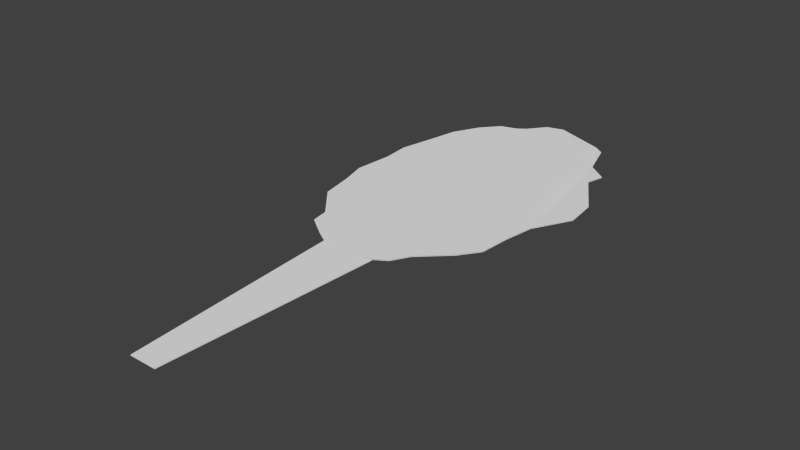 # Source: Lettuce.blend  (saved by Blender 2.75.0; exported with 4.5.12 LTS)
import bpy
from mathutils import Matrix  # noqa: F401  (used for matrix-valued properties, if any)

bpy.ops.wm.read_factory_settings(use_empty=True)
scene = bpy.context.scene
scene.name = 'Scene'

# ---- collections
col_collection_1 = bpy.data.collections.new('Collection 1'); scene.collection.children.link(col_collection_1)

# ---- world
world_world = bpy.data.worlds.new('World'); scene.world = world_world
world_world.color = (0.05088, 0.05088, 0.05088)
world_world.use_sun_shadow = False
world_world.sun_shadow_jitter_overblur = 0.0
world_world.cycles.sampling_method = 'MANUAL'
world_world.cycles.sample_map_resolution = 256

# ---- meshes
me_circle = bpy.data.meshes.new('Circle')
me_circle.from_pydata([(-0.01593, 1.151, 0.03481), (-0.1114, 1.128, 0.03106), (-0.2185, 1.003, 0.0185), (-0.3173, 0.9281, 0.03447), (-0.4038, 0.8135, 0.03106), (-0.4748, 0.6392, 0.03106), (-0.4861, 0.4388, 0.04506), (-0.5601, 0.2244, 0.01872), (-0.5191, 4.173e-08, 0.04442), (-0.5601, -0.2244, 0.024), (-0.4874, -0.437, 0.05516), (-0.4622, -0.6492, 0.04707), (-0.3559, -0.8135, 0.01241), (-0.3173, -0.9566, 0.03457), (-0.2162, -1.039, 0.01756), (-0.1114, -1.128, 0.03638), (1.351e-07, -1.15, 0.02325), (0.1114, -1.128, 0.03374), (0.2185, -1.063, 0.04337), (0.2714, -0.9566, 0.04675), (0.4038, -0.7642, 0.03106), (0.4748, -0.6392, 0.03106), (0.4871, -0.4403, 0.03106), (0.5158, -0.2417, 0.03485), (0.6151, 0.0169, 0.02697), (0.5983, 0.2244, 0.03106), (0.4878, 0.4403, 0.07681), (0.4748, 0.6392, 0.03106), (0.3355, 0.8135, -0.006952), (0.3173, 0.9566, 0.04463), (0.2512, 1.031, 0.0312), (0.1114, 1.109, 0.01346)], [], [(1, 2, 3, 4, 5, 6, 7, 8, 9, 10, 11, 12, 13, 14, 15, 16, 17, 18, 19, 20, 21, 22, 23, 24, 25, 26, 27, 28, 29, 30, 31, 0)])
me_circle.polygons.foreach_set('use_smooth', [True] * 1)
_uv = me_circle.uv_layers.new(name='UVMap')
_uv.uv.foreach_set('vector', [0.01933, 0.6539, 0.05163, 0.7413, 0.1012, 0.8194, 0.166, 0.8852, 0.2437, 0.9363, 0.3313, 0.9705, 0.4253, 0.9867, 0.5222, 0.9842, 0.6182, 0.9631, 0.7097, 0.9242, 0.7932, 0.8689, 0.8654, 0.7995, 0.9235, 0.7186, 0.9654, 0.6293, 0.9893, 0.535, 0.9945, 0.4394, 0.9807, 0.3461, 0.9484, 0.2587, 0.8988, 0.1806, 0.834, 0.1148, 0.7563, 0.06374, 0.6687, 0.02947, 0.5747, 0.01328, 0.4778, 0.01579, 0.3818, 0.03692, 0.2903, 0.07584, 0.2068, 0.1311, 0.1346, 0.2005, 0.07651, 0.2814, 0.03465, 0.3707, 0.01067, 0.465, 0.005497, 0.5606])
me_circle.use_remesh_preserve_volume = False
me_circle.use_remesh_preserve_attributes = False
me_circle.use_mirror_vertex_groups = False
me_circle.update()
me_cube = bpy.data.meshes.new('Cube')
me_cube.from_pydata([(-0.4921, -1.0, -0.9408), (-0.4921, -1.0, 0.9408), (-1.0, 1.0, -0.9408), (-1.0, 1.0, 0.9408), (0.4921, -1.0, -0.9408), (0.4921, -1.0, 0.9408), (1.0, 1.0, -0.9408), (1.0, 1.0, 0.9408)], [], [(1, 3, 2, 0), (3, 7, 6, 2), (7, 5, 4, 6), (5, 1, 0, 4), (0, 2, 6, 4), (5, 7, 3, 1)])
_uv = me_cube.uv_layers.new(name='UVMap')
_uv.uv.foreach_set('vector', [0.3333, 0.6667, 0.3333, 0.3333, 0.6667, 0.3333, 0.6667, 0.6667, 3.974e-08, 0.6667, 0.0, 0.3333, 0.3333, 0.3333, 0.3333, 0.6667, 1.291e-07, 0.3333, 0.0, 8.941e-08, 0.3333, 0.0, 0.3333, 0.3333, 0.3333, 3.974e-08, 0.6667, 0.0, 0.6667, 0.3333, 0.3333, 0.3333, 0.4324, 0.4316, 0.9846, 0.3903, 1.026, 0.5684, 0.3911, 0.4995, 0.3567, 0.4308, 1.001, 0.3551, 1.001, 0.5485, 0.3476, 0.4797])
me_cube.use_remesh_preserve_volume = False
me_cube.use_remesh_preserve_attributes = False
me_cube.use_mirror_vertex_groups = False
me_cube.update()
me_circle_002 = bpy.data.meshes.new('Circle.002')
me_circle_002.from_pydata([(-0.01593, 1.151, 0.003751), (-0.1114, 1.128, 0.0), (-0.2185, 1.003, -0.01255), (-0.3173, 0.9281, 0.003418), (-0.4038, 0.8135, 0.0), (-0.4748, 0.6392, 0.0), (-0.4861, 0.4388, 0.014), (-0.5601, 0.2244, -0.01234), (-0.5191, 4.173e-08, 0.01336), (-0.5601, -0.2244, -0.00706), (-0.4874, -0.437, 0.02411), (-0.4622, -0.6492, 0.01601), (-0.3559, -0.8135, -0.01864), (-0.3173, -0.9566, 0.003518), (-0.2162, -1.039, -0.0135), (-0.1114, -1.128, 0.00532), (1.351e-07, -1.15, -0.00781), (0.1114, -1.128, 0.002681), (0.2185, -1.063, 0.01232), (0.2714, -0.9566, 0.0157), (0.4038, -0.7642, 0.0), (0.4748, -0.6392, 0.0), (0.4871, -0.4403, 0.0), (0.5158, -0.2417, 0.003791), (0.6151, 0.0169, -0.004089), (0.5983, 0.2244, 0.0), (0.4878, 0.4403, 0.04575), (0.4748, 0.6392, 0.0), (0.3355, 0.8135, -0.03801), (0.3173, 0.9566, 0.01358), (0.2512, 1.031, 0.0001467), (0.1114, 1.109, -0.0176)], [], [(1, 0, 31, 30, 29, 28, 27, 26, 25, 24, 23, 22, 21, 20, 19, 18, 17, 16, 15, 14, 13, 12, 11, 10, 9, 8, 7, 6, 5, 4, 3, 2)])
me_circle_002.polygons.foreach_set('use_smooth', [True] * 1)
_uv = me_circle_002.uv_layers.new(name='UVMap')
_uv.uv.foreach_set('vector', [0.03521, 0.6795, 0.01771, 0.5936, 0.02727, 0.4717, 0.04857, 0.3337, 0.07271, 0.2609, 0.03181, 0.1208, 0.205, 0.09766, 0.2923, 0.0691, 0.3936, 0.009715, 0.4954, -0.0302, 0.5874, -0.008143, 0.6755, 0.003167, 0.7625, -0.001211, 0.8218, 0.05432, 0.9152, 0.1606, 0.9653, 0.2003, 1.002, 0.2937, 1.02, 0.3949, 1.018, 0.4998, 0.9866, 0.6044, 0.9597, 0.7068, 0.8993, 0.7506, 0.8347, 0.8624, 0.7446, 0.9019, 0.6568, 0.985, 0.5563, 0.9636, 0.4617, 1.02, 0.3629, 0.9672, 0.2752, 0.973, 0.1944, 0.9222, 0.1382, 0.8524, 0.09813, 0.7669])
me_circle_002.use_remesh_preserve_volume = False
me_circle_002.use_remesh_preserve_attributes = False
me_circle_002.use_mirror_vertex_groups = False
me_circle_002.update()

# ---- objects
ob_lettuce = bpy.data.objects.new('lettuce', me_circle)
ob_stem = bpy.data.objects.new('stem', me_cube)
ob_lettuce_002 = bpy.data.objects.new('lettuce.002', me_circle_002)

# ---- transforms, parenting, visibility, modifiers, constraints
ob_lettuce.location = (0.0, 0.0, 0.0)
ob_lettuce.scale = (0.3268, 0.2631, 0.2509)
ob_lettuce.lineart.crease_threshold = 0.0
ob_stem.parent = ob_lettuce
ob_stem.matrix_parent_inverse = Matrix(((3.445, 0.0, 0.0, 0.0), (0.0, 4.278, 0.0, 0.0), (0.0, 0.0, 4.487, -0.06579), (0.0, 0.0, 0.0, 1.0)))
ob_stem.location = (0.0, -0.4212, 0.02045)
ob_stem.scale = (0.04192, 0.1693, 0.0007562)
ob_stem.lineart.crease_threshold = 0.0
ob_lettuce_002.parent = ob_lettuce
ob_lettuce_002.matrix_parent_inverse = Matrix(((0.7677, 0.0, 0.0, 0.0), (0.0, 0.9534, 0.0, 0.0), (0.0, 0.0, 1.0, -0.05456), (0.0, 0.0, 0.0, 1.0)))
ob_lettuce_002.location = (0.0, 0.0, 0.08084)
ob_lettuce_002.scale = (1.303, 1.049, 1.0)
ob_lettuce_002.lineart.crease_threshold = 0.0

# ---- collection membership
col_collection_1.objects.link(ob_lettuce)
col_collection_1.objects.link(ob_stem)
col_collection_1.objects.link(ob_lettuce_002)

# ---- scene / render settings (as saved in the file)
scene.frame_start = 1; scene.frame_end = 250; scene.frame_set(55)
scene.render.engine = 'BLENDER_EEVEE_NEXT'
scene.render.resolution_percentage = 50
scene.render.dither_intensity = 0.0
scene.cycles.use_denoising = False
scene.cycles.samples = 10
scene.cycles.sampling_pattern = 'TABULATED_SOBOL'
scene.cycles.light_sampling_threshold = 0.0
scene.cycles.use_adaptive_sampling = False
scene.cycles.use_light_tree = False
scene.cycles.blur_glossy = 0.0
scene.cycles.pixel_filter_type = 'GAUSSIAN'
scene.cycles.sample_clamp_indirect = 0.0
scene.view_settings.view_transform = 'Standard'
bpy.context.view_layer.update()

# ---- added for rendering (the .blend has no active camera and no usable light): camera, sun
cam_auto = bpy.data.cameras.new('AutoCamera')
cam_auto.lens = 50.0
cam_auto.sensor_width = 36.0
cam_auto.clip_end = 1000.0
ob_auto_camera = bpy.data.objects.new('AutoCamera', cam_auto)
scene.collection.objects.link(ob_auto_camera)
ob_auto_camera.location = (0.972461, -1.3371, 0.778946)
ob_auto_camera.rotation_euler = (1.09748, -7.21219e-08, 0.694738)
scene.camera = ob_auto_camera
light_auto_sun = bpy.data.lights.new('AutoSun', 'SUN')
light_auto_sun.energy = 3.0
light_auto_sun.angle = 0.0523599
ob_auto_sun = bpy.data.objects.new('AutoSun', light_auto_sun)
scene.collection.objects.link(ob_auto_sun)
ob_auto_sun.rotation_euler = (0.872665, 0.174533, 0.523599)
bpy.context.view_layer.update()
